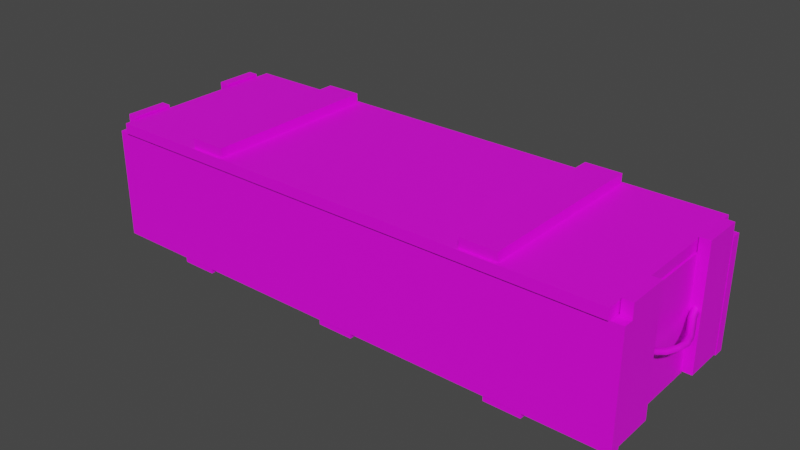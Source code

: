 # Source: longmilitary.blend  (saved by Blender 3.2.14; exported with 4.5.12 LTS)
import bpy
from mathutils import Matrix  # noqa: F401  (used for matrix-valued properties, if any)

bpy.ops.wm.read_factory_settings(use_empty=True)
scene = bpy.context.scene
scene.name = 'supply_crate02.qc'

# ---- collections
col_supply_crate02_reference = bpy.data.collections.new('supply_crate02_reference'); scene.collection.children.link(col_supply_crate02_reference)

# ---- images (referenced by path relative to the original .blend; pixels are not part of the script)
import os
ASSET_DIR = os.environ.get("B2B_ASSET_DIR", "")  # directory of the original .blend (textures are referenced by path, not embedded)
HERE = os.path.dirname(os.path.abspath(__file__))  # packed textures are extracted next to this script under _unpacked/

def load_image(name, relpath, width, height, colorspace="sRGB"):
    """Load a texture the original file referenced (path relative to the .blend, or extracted next to this script)."""
    p = next((c for c in (os.path.join(HERE, relpath), os.path.join(ASSET_DIR, relpath)) if relpath and os.path.exists(c)), "")
    if p:
        img = bpy.data.images.load(p, check_existing=True)
        img.name = name
    else:  # same state as the original file: an image datablock whose file is absent (Cycles renders it pink)
        img = bpy.data.images.new(name, width, height)
        img.source = "FILE"
        img.filepath = "//" + (relpath or name)
    img.colorspace_settings.name = colorspace
    return img
img_misc_crates_jpg = load_image('misc_crates.jpg', 'misc_crates.jpg', 1024, 1024, 'sRGB')

# ---- materials (node trees are filled in below, after node groups)
mat_misc_crates = bpy.data.materials.new('misc_crates')
mat_misc_crates.use_transparent_shadow = False
mat_misc_crates.diffuse_color = (0.7602, 0.9229, 0.925, 1.0)

# ---- material node trees
mat_misc_crates.use_nodes = True; mat_misc_crates.node_tree.nodes.clear()
_N = mat_misc_crates.node_tree.nodes; _L = mat_misc_crates.node_tree.links
n0 = _N.new('ShaderNodeBsdfPrincipled'); n0.name = 'Principled BSDF'; n0.location = (10, 300)
n0.distribution = 'GGX'
n0.subsurface_method = 'RANDOM_WALK_SKIN'
n0.inputs[3].default_value = 1.45
n0.inputs[27].default_value = (0.0, 0.0, 0.0, 1.0)
n0.inputs[28].default_value = 1.0
n1 = _N.new('ShaderNodeOutputMaterial'); n1.name = 'Material Output'; n1.location = (300, 300)
n2 = _N.new('ShaderNodeTexImage'); n2.name = 'Image Texture'; n2.location = (-280, 280)
n2.image = img_misc_crates_jpg
_L.new(n0.outputs[0], n1.inputs[0])
_L.new(n2.outputs[0], n0.inputs[0])
n1.is_active_output = True

# ---- world
world_world = bpy.data.worlds.new('World'); scene.world = world_world
world_world.use_nodes = True; world_world.node_tree.nodes.clear()
_N = world_world.node_tree.nodes; _L = world_world.node_tree.links
n0 = _N.new('ShaderNodeOutputWorld'); n0.name = 'World Output'; n0.location = (300, 300)
n1 = _N.new('ShaderNodeBackground'); n1.name = 'Background'; n1.location = (10, 300)
n1.inputs[0].default_value = (0.05088, 0.05088, 0.05088, 1.0)
_L.new(n1.outputs[0], n0.inputs[0])
n0.is_active_output = True
world_world.color = (0.05088, 0.05088, 0.05088)
world_world.use_sun_shadow = False
world_world.sun_shadow_jitter_overblur = 0.0

# ---- meshes
me_supply_crate02_reference = bpy.data.meshes.new('supply_crate02_reference')
me_supply_crate02_reference.from_pydata([(-24.5, 7.491, -5.76), (24.91, -7.5, -5.76), (-24.5, -7.5, -5.76), (24.91, 7.491, -5.76), (-25.47, 8.435, 4.634), (-25.47, 7.492, 4.634), (-24.5, 7.492, 4.634), (24.91, 7.492, 4.634), (25.88, 7.492, 4.634), (25.88, 8.435, 4.634), (24.03, 7.486, 4.634), (-23.6, 7.486, 4.634), (-18.04, -8.389, -6.245), (-14.66, -8.389, -5.723), (-18.04, -8.389, -5.723), (-14.66, -8.389, -6.245), (-25.47, -8.448, -5.76), (25.88, -8.448, 4.634), (-25.47, -8.448, 4.634), (25.88, -8.448, -5.76), (-24.5, -7.495, 4.634), (-23.6, -7.499, 4.634), (-25.47, 8.435, -5.76), (25.88, 8.435, -5.76), (24.03, -7.499, -4.497), (-23.6, -7.499, -4.497), (24.03, -7.499, 4.634), (24.9, 7.398, 5.936), (25.85, 3.562, 5.936), (25.85, 7.398, 5.936), (24.9, 3.562, 5.936), (-23.6, 7.486, -4.497), (-1.461, -8.389, -6.245), (1.924, -8.389, -5.723), (-1.461, -8.389, -5.723), (1.924, -8.389, -6.245), (24.03, 7.486, -4.497), (-25.47, -7.5, -5.76), (-25.47, -7.495, 4.634), (25.88, -7.5, -5.76), (-25.47, 7.491, -5.76), (24.9, 3.562, -5.567), (25.85, 3.562, -5.567), (-1.461, 8.369, -6.245), (1.924, 8.369, -6.245), (1.924, 8.369, -5.723), (-1.461, 8.369, -5.723), (-14.66, 8.369, -6.245), (-14.66, 8.369, -5.723), (-25.44, -3.607, -5.567), (-24.49, -3.607, 5.936), (-24.49, -3.607, -5.567), (-25.44, -3.607, 5.936), (-24.49, -7.443, -5.567), (-25.44, -7.443, -5.567), (-24.49, -7.443, 5.936), (-25.44, -7.443, 5.936), (-25.44, 7.398, -5.567), (-24.49, 7.398, 5.936), (-24.49, 7.398, -5.567), (-25.44, 7.398, 5.936), (-24.49, 3.562, -5.567), (-25.44, 3.562, -5.567), (-24.49, 3.562, 5.936), (-25.44, 3.562, 5.936), (-18.04, 8.369, -6.245), (25.88, 7.491, -5.76), (15.05, 8.369, -6.245), (15.05, -8.389, -5.723), (15.05, 8.369, -5.723), (15.05, -8.389, -6.245), (18.44, 8.369, -5.723), (18.44, 8.369, -6.245), (18.44, -8.389, -6.245), (18.44, -8.389, -5.723), (-18.04, 8.369, -5.723), (25.85, 7.398, -5.567), (25.88, -7.495, 4.634), (24.91, -7.495, 4.634), (24.9, 7.398, -5.567), (24.9, -3.607, -5.567), (25.85, -3.607, 5.936), (25.85, -3.607, -5.567), (24.9, -3.607, 5.936), (25.85, -7.443, -5.567), (24.9, -7.443, -5.567), (24.9, -7.443, 5.936), (25.85, -7.443, 5.936), (24.79, 8.662, 4.723), (24.79, -8.675, 5.695), (24.79, -8.675, 4.723), (24.79, 8.662, 5.695), (-24.38, -8.675, 4.723), (-24.38, -8.675, 5.695), (-24.38, 8.662, 5.695), (-24.38, 8.662, 4.723), (-23.07, 7.388, 4.11), (23.49, -7.584, 4.11), (-23.07, -7.584, 4.11), (23.49, 7.388, 4.11), (-23.07, 7.388, 4.723), (23.49, 7.388, 4.723), (23.49, -7.584, 4.723), (-23.07, -7.584, 4.723), (12.47, 8.41, 5.618), (12.47, -8.424, 6.569), (12.47, 8.41, 6.569), (12.47, -8.424, 5.618), (15.85, 8.41, 6.569), (15.85, 8.41, 5.618), (-12.04, 8.41, 5.618), (-12.04, -8.424, 6.569), (-12.04, -8.424, 5.618), (-12.04, 8.41, 6.569), (15.85, -8.424, 6.569), (15.85, -8.424, 5.618), (-15.42, 8.41, 5.618), (-15.42, -8.424, 6.569), (-15.42, 8.41, 6.569), (-15.42, -8.424, 5.618), (25.51, -2.798, 0.03837), (25.84, -2.927, -0.2858), (26.19, -2.118, -0.5874), (25.32, -3.673, 0.4426), (24.98, -3.673, 0.1018), (25.66, -3.673, 0.1018), (25.51, -2.908, -0.6342), (25.32, -3.673, -0.239), (25.18, -2.778, -0.3101), (25.87, -1.992, -0.2556), (26.63, -0.9976, -0.6734), (26.3, -0.9772, -1.023), (26.45, 0.05205, -1.068), (26.11, 0.05205, -0.7273), (25.95, 0.9569, -0.6855), (26.29, 0.9737, -0.343), (25.86, 2.029, -0.2556), (26.2, 2.133, -0.5865), (25.84, 2.973, -0.2991), (25.49, 2.968, -0.6289), (26.79, 0.05205, -0.7273), (26.29, 1.013, -1.023), (25.53, 2.005, -0.6016), (25.53, 2.811, 0.03303), (25.86, 2.109, -0.9325), (25.18, 2.806, -0.2968), (26.63, 1.03, -0.6803), (26.45, 0.05205, -0.3865), (25.95, -0.9153, -0.6923), (25.86, -2.072, -0.9325), (25.53, -1.947, -0.6007), (26.28, -0.9358, -0.3432), (25.32, 3.71, -0.239), (24.98, 3.71, 0.1018), (25.32, 3.71, 0.4426), (25.66, 3.71, 0.1018), (-26.34, 1.03, -0.6803), (-26.0, 1.013, -1.023), (-26.16, 0.05205, -1.068), (-25.57, 2.029, -0.2556), (-25.91, 2.133, -0.5865), (-25.57, 2.109, -0.9325), (-25.24, 2.811, 0.03303), (-25.55, 2.973, -0.2991), (-25.2, 2.968, -0.6289), (-25.03, 3.71, -0.239), (-24.89, 2.806, -0.2968), (-24.69, 3.71, 0.1018), (-25.03, 3.71, 0.4426), (-25.37, 3.71, 0.1018), (-24.89, -2.778, -0.3101), (-25.03, -3.673, 0.4426), (-24.69, -3.673, 0.1018), (-25.22, -2.798, 0.03837), (-25.24, -1.947, -0.6007), (-25.58, -1.992, -0.2556), (-25.55, -2.927, -0.2858), (-25.9, -2.118, -0.5874), (-25.22, -2.908, -0.6342), (-25.57, -2.072, -0.9325), (-26.34, -0.9976, -0.6734), (-26.01, -0.9772, -1.023), (-26.5, 0.05205, -0.7273), (-26.0, 0.9737, -0.343), (-25.24, 2.005, -0.6016), (-25.66, -0.9153, -0.6923), (-25.99, -0.9358, -0.3432), (-26.16, 0.05205, -0.3865), (-25.66, 0.9569, -0.6855), (-25.82, 0.05205, -0.7273), (-25.37, -3.673, 0.1018), (-25.03, -3.673, -0.239)], [], [(0, 1, 2), (0, 3, 1), (4, 5, 6), (7, 8, 9), (7, 9, 4), (4, 6, 7), (6, 10, 7), (6, 11, 10), (12, 13, 14), (12, 15, 13), (16, 17, 18), (16, 19, 17), (11, 20, 21), (11, 6, 20), (22, 9, 23), (22, 4, 9), (21, 24, 25), (21, 26, 24), (27, 28, 29), (27, 30, 28), (11, 25, 31), (11, 21, 25), (32, 33, 34), (32, 35, 33), (31, 24, 36), (31, 25, 24), (20, 37, 38), (20, 2, 37), (1, 39, 19), (1, 19, 16), (16, 2, 1), (16, 37, 2), (36, 26, 10), (36, 24, 26), (0, 5, 40), (0, 6, 5), (41, 28, 30), (41, 42, 28), (2, 6, 0), (2, 20, 6), (16, 38, 37), (16, 18, 38), (43, 35, 32), (43, 44, 35), (43, 45, 44), (43, 46, 45), (43, 34, 46), (43, 32, 34), (47, 13, 15), (47, 48, 13), (49, 50, 51), (49, 52, 50), (53, 49, 51), (53, 54, 49), (50, 53, 51), (50, 55, 53), (54, 52, 49), (54, 56, 52), (52, 55, 50), (52, 56, 55), (55, 54, 53), (55, 56, 54), (57, 58, 59), (57, 60, 58), (61, 57, 59), (61, 62, 57), (58, 61, 59), (58, 63, 61), (62, 60, 57), (62, 64, 60), (60, 63, 58), (60, 64, 63), (63, 62, 61), (63, 64, 62), (10, 31, 36), (10, 11, 31), (65, 15, 12), (65, 47, 15), (22, 5, 4), (22, 40, 5), (9, 66, 23), (9, 8, 66), (67, 68, 69), (67, 70, 68), (67, 71, 72), (67, 69, 71), (67, 73, 70), (67, 72, 73), (44, 33, 35), (44, 45, 33), (70, 74, 68), (70, 73, 74), (72, 74, 73), (72, 71, 74), (65, 14, 75), (65, 12, 14), (65, 48, 47), (65, 75, 48), (76, 28, 42), (76, 29, 28), (77, 1, 78), (77, 39, 1), (79, 30, 27), (79, 41, 30), (26, 7, 10), (26, 78, 7), (66, 7, 3), (66, 8, 7), (79, 42, 41), (79, 76, 42), (3, 78, 1), (3, 7, 78), (39, 17, 19), (39, 77, 17), (80, 81, 82), (80, 83, 81), (80, 84, 85), (80, 82, 84), (80, 86, 83), (80, 85, 86), (82, 87, 84), (82, 81, 87), (83, 87, 81), (83, 86, 87), (85, 87, 86), (85, 84, 87), (79, 29, 76), (79, 27, 29), (88, 89, 90), (88, 91, 89), (92, 89, 93), (92, 90, 89), (91, 93, 89), (91, 94, 93), (95, 91, 88), (95, 94, 91), (96, 97, 98), (96, 99, 97), (95, 93, 94), (95, 92, 93), (100, 99, 96), (100, 101, 99), (101, 97, 99), (101, 102, 97), (102, 98, 97), (102, 103, 98), (103, 96, 98), (103, 100, 96), (104, 105, 106), (104, 107, 105), (104, 108, 109), (104, 106, 108), (110, 111, 112), (110, 113, 111), (106, 114, 108), (106, 105, 114), (107, 114, 105), (107, 115, 114), (109, 114, 115), (109, 108, 114), (116, 117, 118), (116, 119, 117), (116, 113, 110), (116, 118, 113), (119, 111, 117), (119, 112, 111), (118, 111, 113), (118, 117, 111), (120, 121, 122), (123, 121, 120), (124, 123, 120), (123, 125, 121), (125, 126, 121), (125, 127, 126), (127, 128, 126), (127, 124, 128), (124, 120, 128), (128, 120, 129), (120, 122, 129), (129, 122, 130), (122, 131, 130), (130, 131, 132), (131, 133, 132), (132, 133, 134), (133, 135, 134), (134, 135, 136), (135, 137, 136), (136, 137, 138), (137, 139, 138), (130, 132, 140), (140, 132, 141), (132, 134, 141), (141, 134, 142), (134, 136, 142), (142, 136, 143), (136, 138, 143), (144, 145, 139), (137, 144, 139), (146, 144, 137), (135, 146, 137), (147, 146, 135), (133, 147, 135), (148, 147, 133), (131, 148, 133), (149, 148, 131), (122, 149, 131), (121, 149, 122), (121, 126, 149), (126, 150, 149), (126, 128, 150), (128, 129, 150), (150, 129, 151), (129, 130, 151), (151, 130, 140), (142, 143, 145), (144, 142, 145), (141, 142, 144), (146, 141, 144), (140, 141, 146), (147, 140, 146), (151, 140, 147), (148, 151, 147), (150, 151, 148), (149, 150, 148), (138, 139, 152), (139, 153, 152), (139, 145, 153), (145, 154, 153), (145, 143, 154), (143, 155, 154), (143, 138, 155), (138, 152, 155), (95, 88, 101), (88, 102, 101), (88, 90, 102), (90, 103, 102), (90, 92, 103), (92, 100, 103), (92, 95, 100), (95, 101, 100), (156, 157, 158), (159, 160, 156), (160, 157, 156), (160, 161, 157), (162, 160, 159), (162, 163, 160), (163, 161, 160), (163, 164, 161), (165, 166, 164), (165, 167, 166), (167, 162, 166), (167, 168, 162), (168, 163, 162), (168, 169, 163), (169, 164, 163), (169, 165, 164), (170, 171, 172), (170, 173, 171), (174, 173, 170), (174, 175, 173), (175, 176, 173), (175, 177, 176), (177, 178, 176), (177, 179, 178), (180, 179, 177), (180, 181, 179), (182, 181, 180), (182, 158, 181), (156, 158, 182), (183, 156, 182), (159, 156, 183), (184, 159, 183), (166, 159, 184), (166, 162, 159), (185, 175, 174), (185, 186, 175), (186, 177, 175), (186, 180, 177), (187, 180, 186), (187, 182, 180), (183, 182, 187), (184, 183, 188), (188, 183, 187), (188, 187, 189), (189, 187, 186), (189, 186, 185), (173, 190, 171), (173, 176, 190), (176, 191, 190), (176, 178, 191), (178, 172, 191), (178, 170, 172), (179, 170, 178), (179, 174, 170), (181, 174, 179), (181, 185, 174), (158, 185, 181), (158, 189, 185), (157, 189, 158), (157, 188, 189), (161, 188, 157), (161, 184, 188), (164, 184, 161), (164, 166, 184), (18, 20, 38), (18, 21, 20), (18, 26, 21), (18, 78, 26), (18, 77, 78), (18, 17, 77), (40, 22, 23), (23, 0, 40), (23, 3, 0), (23, 66, 3)])
me_supply_crate02_reference.polygons.foreach_set('use_smooth', [True] * 314)
_k = set([(0, 2), (0, 6), (0, 40), (1, 3), (1, 39), (1, 78), (2, 20), (2, 37), (3, 7), (3, 66), (4, 5), (4, 9), (4, 22), (5, 6), (5, 40), (6, 20), (7, 8), (7, 78), (8, 9), (8, 66), (9, 23), (10, 11), (10, 26), (10, 36), (11, 21), (11, 31), (12, 14), (12, 15), (12, 65), (13, 15), (13, 47), (15, 47), (16, 18), (16, 19), (16, 37), (17, 18), (17, 19), (17, 77), (18, 38), (19, 39), (20, 38), (21, 25), (21, 26), (22, 23), (22, 40), (23, 66), (24, 25), (24, 26), (24, 36), (25, 31), (27, 29), (27, 30), (27, 79), (28, 29), (28, 30), (28, 42), (29, 76), (30, 41), (31, 36), (32, 34), (32, 35), (32, 43), (33, 35), (33, 44), (35, 44), (37, 38), (39, 77), (41, 42), (41, 79), (42, 76), (43, 44), (43, 45), (43, 46), (44, 45), (47, 48), (47, 65), (48, 65), (49, 51), (49, 52), (49, 54), (50, 51), (50, 52), (50, 55), (51, 53), (52, 56), (53, 54), (53, 55), (54, 56), (55, 56), (57, 59), (57, 60), (57, 62), (58, 59), (58, 60), (58, 63), (59, 61), (60, 64), (61, 62), (61, 63), (62, 64), (63, 64), (65, 75), (67, 69), (67, 70), (67, 71), (67, 72), (68, 70), (70, 73), (71, 72), (72, 73), (72, 74), (73, 74), (76, 79), (77, 78), (80, 82), (80, 83), (80, 85), (81, 82), (81, 83), (81, 87), (82, 84), (83, 86), (84, 85), (84, 87), (85, 86), (86, 87), (88, 90), (88, 91), (88, 95), (89, 90), (89, 91), (89, 93), (90, 92), (91, 94), (92, 93), (92, 95), (93, 94), (94, 95), (96, 98), (96, 99), (96, 100), (97, 98), (97, 99), (97, 102), (98, 103), (99, 101), (100, 101), (100, 103), (101, 102), (102, 103), (104, 106), (104, 108), (105, 106), (105, 107), (105, 114), (106, 108), (108, 109), (108, 114), (109, 114), (110, 111), (110, 113), (111, 112), (111, 113), (111, 117), (113, 116), (113, 118), (114, 115), (116, 118), (117, 118), (117, 119)])
me_supply_crate02_reference.attributes.new('sharp_edge', 'BOOLEAN', 'EDGE').data.foreach_set('value', [ (min(e.vertices), max(e.vertices)) in _k for e in me_supply_crate02_reference.edges])
_uv = me_supply_crate02_reference.uv_layers.new(name='UVMap')
_uv.uv.foreach_set('vector', [0.994, 0.4111, 0.8697, 0.001746, 0.8697, 0.4111, 0.994, 0.4111, 0.994, 0.001746, 0.8697, 0.001746, 0.1211, 0.7706, 0.1127, 0.7707, 0.1127, 0.7619, 0.1127, 0.3177, 0.1127, 0.3088, 0.1211, 0.3088, 0.1127, 0.3177, 0.1211, 0.3088, 0.1211, 0.7706, 0.1211, 0.7706, 0.1127, 0.7619, 0.1127, 0.3177, 0.1127, 0.7619, 0.1127, 0.3256, 0.1127, 0.3177, 0.1127, 0.7619, 0.1127, 0.7538, 0.1127, 0.3256, 0.2304, 0.2642, 0.2615, 0.2554, 0.2304, 0.2554, 0.2304, 0.2642, 0.2615, 0.2642, 0.2615, 0.2554, 0.1211, 0.7706, 0.2146, 0.3088, 0.2146, 0.7705, 0.1211, 0.7706, 0.1211, 0.3088, 0.2146, 0.3088, 0.4275, 0.1236, 0.4206, 0.008191, 0.4275, 0.008084, 0.4275, 0.1236, 0.4206, 0.1236, 0.4206, 0.008191, 0.1211, 0.3095, 0.2146, 0.7697, 0.1211, 0.7697, 0.1211, 0.3095, 0.2146, 0.3096, 0.2146, 0.7697, 0.4982, 0.1942, 0.8657, 0.1236, 0.4982, 0.1236, 0.4982, 0.1942, 0.8657, 0.1942, 0.8657, 0.1236, 0.498, 0.6065, 0.4851, 0.6596, 0.4851, 0.6065, 0.498, 0.6065, 0.498, 0.6596, 0.4851, 0.6596, 0.4275, 0.1236, 0.4981, 0.007977, 0.4981, 0.1236, 0.4275, 0.1236, 0.4275, 0.008084, 0.4981, 0.007977, 0.2304, 0.2642, 0.2615, 0.2554, 0.2304, 0.2554, 0.2304, 0.2642, 0.2615, 0.2642, 0.2615, 0.2554, 0.4981, 0.1236, 0.8655, 0.007977, 0.8655, 0.1236, 0.4981, 0.1236, 0.4981, 0.007977, 0.8655, 0.007977, 0.2146, 0.2922, 0.1211, 0.3004, 0.2146, 0.3003, 0.2146, 0.2922, 0.1211, 0.2922, 0.1211, 0.3004, 0.1127, 0.3177, 0.1127, 0.3088, 0.1211, 0.3088, 0.1127, 0.3177, 0.1211, 0.3088, 0.1211, 0.7706, 0.1211, 0.7706, 0.1127, 0.7619, 0.1127, 0.3177, 0.1211, 0.7706, 0.1127, 0.7707, 0.1127, 0.7619, 0.5805, 0.7106, 0.5081, 0.5919, 0.5081, 0.7106, 0.5805, 0.7106, 0.5805, 0.5918, 0.5081, 0.5919, 0.1211, 0.2922, 0.2146, 0.3003, 0.1211, 0.3004, 0.1211, 0.2922, 0.2146, 0.2922, 0.2146, 0.3003, 0.3263, 0.6726, 0.4853, 0.6596, 0.4853, 0.6726, 0.3263, 0.6726, 0.3265, 0.6596, 0.4853, 0.6596, 0.1211, 0.158, 0.2146, 0.2922, 0.1211, 0.2922, 0.1211, 0.158, 0.2146, 0.1581, 0.2146, 0.2922, 0.1211, 0.3088, 0.2146, 0.3003, 0.1211, 0.3004, 0.1211, 0.3088, 0.2146, 0.3088, 0.2146, 0.3003, 0.2304, 0.4196, 0.2615, 0.2642, 0.2304, 0.2642, 0.2304, 0.4196, 0.2615, 0.4196, 0.2615, 0.2642, 0.2304, 0.2642, 0.2615, 0.2554, 0.2615, 0.2642, 0.2304, 0.2642, 0.2304, 0.2554, 0.2615, 0.2554, 0.2304, 0.2642, 0.221, 0.4196, 0.221, 0.2642, 0.2304, 0.2642, 0.2304, 0.4196, 0.221, 0.4196, 0.2304, 0.2642, 0.221, 0.4196, 0.2304, 0.4196, 0.2304, 0.2642, 0.221, 0.2642, 0.221, 0.4196, 0.3265, 0.6596, 0.4853, 0.6726, 0.3263, 0.6726, 0.3265, 0.6596, 0.4853, 0.6596, 0.4853, 0.6726, 0.3135, 0.6596, 0.3267, 0.6065, 0.3135, 0.6065, 0.3135, 0.6596, 0.3265, 0.6596, 0.3267, 0.6065, 0.2591, 0.2, 0.3517, 0.1691, 0.3517, 0.2, 0.2591, 0.2, 0.2591, 0.1691, 0.3517, 0.1691, 0.3265, 0.6596, 0.4851, 0.6065, 0.3267, 0.6065, 0.3265, 0.6596, 0.4851, 0.6596, 0.4851, 0.6065, 0.3267, 0.6065, 0.3135, 0.6596, 0.3135, 0.6065, 0.3267, 0.6065, 0.3265, 0.6596, 0.3135, 0.6596, 0.4851, 0.593, 0.3267, 0.6065, 0.3267, 0.593, 0.4851, 0.593, 0.4851, 0.6065, 0.3267, 0.6065, 0.3267, 0.6065, 0.4851, 0.593, 0.3267, 0.593, 0.3267, 0.6065, 0.4851, 0.6065, 0.4851, 0.593, 0.3135, 0.6596, 0.3267, 0.6065, 0.3135, 0.6065, 0.3135, 0.6596, 0.3265, 0.6596, 0.3267, 0.6065, 0.2591, 0.2, 0.3517, 0.1691, 0.3517, 0.2, 0.2591, 0.2, 0.2591, 0.1691, 0.3517, 0.1691, 0.3265, 0.6596, 0.4851, 0.6065, 0.3267, 0.6065, 0.3265, 0.6596, 0.4851, 0.6596, 0.4851, 0.6065, 0.3267, 0.6065, 0.3135, 0.6596, 0.3135, 0.6065, 0.3267, 0.6065, 0.3265, 0.6596, 0.3135, 0.6596, 0.4853, 0.6726, 0.3265, 0.6596, 0.3263, 0.6726, 0.4853, 0.6726, 0.4853, 0.6596, 0.3265, 0.6596, 0.8657, 0.1942, 0.4982, 0.1236, 0.8657, 0.1236, 0.8657, 0.1942, 0.4982, 0.1942, 0.4982, 0.1236, 0.2304, 0.4196, 0.2615, 0.2642, 0.2304, 0.2642, 0.2304, 0.4196, 0.2615, 0.4196, 0.2615, 0.2642, 0.1211, 0.3088, 0.2146, 0.3003, 0.2146, 0.3088, 0.1211, 0.3088, 0.1211, 0.3004, 0.2146, 0.3003, 0.2146, 0.3088, 0.1211, 0.3004, 0.1211, 0.3088, 0.2146, 0.3088, 0.2146, 0.3003, 0.1211, 0.3004, 0.2304, 0.2642, 0.221, 0.4196, 0.221, 0.2642, 0.2304, 0.2642, 0.2304, 0.4196, 0.221, 0.4196, 0.2304, 0.2642, 0.2615, 0.2554, 0.2615, 0.2642, 0.2304, 0.2642, 0.2304, 0.2554, 0.2615, 0.2554, 0.2304, 0.4196, 0.2615, 0.2642, 0.2304, 0.2642, 0.2304, 0.4196, 0.2615, 0.4196, 0.2615, 0.2642, 0.2304, 0.2642, 0.221, 0.4196, 0.2304, 0.4196, 0.2304, 0.2642, 0.221, 0.2642, 0.221, 0.4196, 0.2304, 0.2642, 0.2615, 0.2554, 0.2304, 0.2554, 0.2304, 0.2642, 0.2615, 0.2642, 0.2615, 0.2554, 0.2304, 0.2642, 0.221, 0.4196, 0.2304, 0.4196, 0.2304, 0.2642, 0.221, 0.2642, 0.221, 0.4196, 0.2304, 0.2642, 0.221, 0.4196, 0.221, 0.2642, 0.2304, 0.2642, 0.2304, 0.4196, 0.221, 0.4196, 0.2304, 0.2642, 0.2615, 0.2554, 0.2615, 0.2642, 0.2304, 0.2642, 0.2304, 0.2554, 0.2615, 0.2554, 0.3267, 0.6065, 0.4851, 0.6596, 0.3265, 0.6596, 0.3267, 0.6065, 0.4851, 0.6065, 0.4851, 0.6596, 0.2146, 0.3003, 0.1211, 0.2922, 0.2146, 0.2922, 0.2146, 0.3003, 0.1211, 0.3004, 0.1211, 0.2922, 0.3517, 0.2, 0.2591, 0.1691, 0.2591, 0.2, 0.3517, 0.2, 0.3517, 0.1691, 0.2591, 0.1691, 0.5081, 0.5919, 0.5009, 0.7106, 0.5081, 0.7106, 0.5081, 0.5919, 0.5009, 0.592, 0.5009, 0.7106, 0.1211, 0.3004, 0.2146, 0.2922, 0.1211, 0.2922, 0.1211, 0.3004, 0.2146, 0.3003, 0.2146, 0.2922, 0.498, 0.6065, 0.4851, 0.6596, 0.498, 0.6596, 0.498, 0.6065, 0.4851, 0.6065, 0.4851, 0.6596, 0.1211, 0.158, 0.2146, 0.2922, 0.1211, 0.2922, 0.1211, 0.158, 0.2146, 0.158, 0.2146, 0.2922, 0.1211, 0.3004, 0.2146, 0.3088, 0.1211, 0.3088, 0.1211, 0.3004, 0.2146, 0.3003, 0.2146, 0.3088, 0.3263, 0.6726, 0.4853, 0.6596, 0.3265, 0.6596, 0.3263, 0.6726, 0.4853, 0.6726, 0.4853, 0.6596, 0.498, 0.6065, 0.4851, 0.6596, 0.498, 0.6596, 0.498, 0.6065, 0.4851, 0.6065, 0.4851, 0.6596, 0.3517, 0.2, 0.2591, 0.1691, 0.2591, 0.2, 0.3517, 0.2, 0.3517, 0.1691, 0.2591, 0.1691, 0.3267, 0.6065, 0.4851, 0.6596, 0.3265, 0.6596, 0.3267, 0.6065, 0.4851, 0.6065, 0.4851, 0.6596, 0.498, 0.6065, 0.4851, 0.6596, 0.4851, 0.6065, 0.498, 0.6065, 0.498, 0.6596, 0.4851, 0.6596, 0.3267, 0.593, 0.4851, 0.6065, 0.4851, 0.593, 0.3267, 0.593, 0.3267, 0.6065, 0.4851, 0.6065, 0.3267, 0.593, 0.4851, 0.6065, 0.3267, 0.6065, 0.3267, 0.593, 0.4851, 0.593, 0.4851, 0.6065, 0.739, 0.9964, 0.7298, 0.8326, 0.739, 0.8326, 0.739, 0.9964, 0.7298, 0.9964, 0.7298, 0.8326, 0.2641, 0.8232, 0.7298, 0.8322, 0.2641, 0.8322, 0.2641, 0.8232, 0.7298, 0.8232, 0.7298, 0.8322, 0.7298, 0.9962, 0.2641, 0.8322, 0.7298, 0.8322, 0.7298, 0.9962, 0.2641, 0.9962, 0.2641, 0.8322, 0.2641, 0.8232, 0.7298, 0.8322, 0.7298, 0.8232, 0.2641, 0.8232, 0.2641, 0.8322, 0.7298, 0.8322, 0.02308, 0.1328, 0.3999, 0.02284, 0.02308, 0.02284, 0.02308, 0.1328, 0.3999, 0.1328, 0.3999, 0.02284, 0.739, 0.9964, 0.7298, 0.8326, 0.7298, 0.9964, 0.739, 0.9964, 0.739, 0.8326, 0.7298, 0.8326, 0.01552, 0.1409, 0.3999, 0.1328, 0.02308, 0.1328, 0.01552, 0.1409, 0.4074, 0.1409, 0.3999, 0.1328, 0.4074, 0.1409, 0.3999, 0.02284, 0.3999, 0.1328, 0.4074, 0.1409, 0.4074, 0.01483, 0.3999, 0.02284, 0.4074, 0.01483, 0.02308, 0.02284, 0.3999, 0.02284, 0.4074, 0.01483, 0.01552, 0.01483, 0.02308, 0.02284, 0.01552, 0.01483, 0.02308, 0.1328, 0.02308, 0.02284, 0.01552, 0.01483, 0.01552, 0.1409, 0.02308, 0.1328, 0.221, 0.2642, 0.2304, 0.4196, 0.2304, 0.2642, 0.221, 0.2642, 0.221, 0.4196, 0.2304, 0.4196, 0.2304, 0.2553, 0.2615, 0.2642, 0.2615, 0.2553, 0.2304, 0.2553, 0.2304, 0.2642, 0.2615, 0.2642, 0.221, 0.2642, 0.2304, 0.4196, 0.221, 0.4196, 0.221, 0.2642, 0.2304, 0.2642, 0.2304, 0.4196, 0.2304, 0.4196, 0.2615, 0.2642, 0.2615, 0.4196, 0.2304, 0.4196, 0.2304, 0.2642, 0.2615, 0.2642, 0.2304, 0.2553, 0.2615, 0.2642, 0.2304, 0.2642, 0.2304, 0.2553, 0.2615, 0.2553, 0.2615, 0.2642, 0.221, 0.2642, 0.2304, 0.4196, 0.221, 0.4196, 0.221, 0.2642, 0.2304, 0.2642, 0.2304, 0.4196, 0.221, 0.2642, 0.2304, 0.4196, 0.2304, 0.2642, 0.221, 0.2642, 0.221, 0.4196, 0.2304, 0.4196, 0.2304, 0.2553, 0.2615, 0.2642, 0.2615, 0.2553, 0.2304, 0.2553, 0.2304, 0.2642, 0.2615, 0.2642, 0.2304, 0.2553, 0.2615, 0.2642, 0.2304, 0.2642, 0.2304, 0.2553, 0.2615, 0.2553, 0.2615, 0.2642, 0.2304, 0.4196, 0.2615, 0.2642, 0.2615, 0.4196, 0.2304, 0.4196, 0.2304, 0.2642, 0.2615, 0.2642, 0.675, 0.4152, 0.675, 0.4048, 0.699, 0.4048, 0.651, 0.4152, 0.675, 0.4048, 0.675, 0.4152, 0.651, 0.4048, 0.651, 0.4152, 0.675, 0.4152, 0.651, 0.4152, 0.651, 0.4048, 0.675, 0.4048, 0.651, 0.4048, 0.675, 0.3944, 0.675, 0.4048, 0.651, 0.4048, 0.651, 0.3944, 0.675, 0.3944, 0.651, 0.3944, 0.675, 0.4048, 0.675, 0.3944, 0.651, 0.3944, 0.651, 0.4048, 0.675, 0.4048, 0.651, 0.4048, 0.675, 0.4152, 0.675, 0.4048, 0.675, 0.4048, 0.675, 0.4152, 0.699, 0.4152, 0.675, 0.4152, 0.699, 0.4048, 0.699, 0.4152, 0.699, 0.4152, 0.699, 0.4048, 0.7305, 0.4048, 0.699, 0.4048, 0.7305, 0.3944, 0.7305, 0.4048, 0.7305, 0.4048, 0.7305, 0.3944, 0.76, 0.3944, 0.7305, 0.3944, 0.76, 0.4048, 0.76, 0.3944, 0.76, 0.3944, 0.76, 0.4048, 0.7876, 0.4048, 0.76, 0.4048, 0.7876, 0.4152, 0.7876, 0.4048, 0.7876, 0.4048, 0.7876, 0.4152, 0.8191, 0.4152, 0.7876, 0.4152, 0.8191, 0.4048, 0.8191, 0.4152, 0.8191, 0.4152, 0.8191, 0.4048, 0.8431, 0.4048, 0.8191, 0.4048, 0.8431, 0.3944, 0.8431, 0.4048, 0.7305, 0.4048, 0.76, 0.3944, 0.76, 0.4048, 0.76, 0.4048, 0.76, 0.3944, 0.7876, 0.3944, 0.76, 0.3944, 0.7876, 0.4048, 0.7876, 0.3944, 0.7876, 0.3944, 0.7876, 0.4048, 0.8191, 0.4048, 0.7876, 0.4048, 0.8191, 0.4152, 0.8191, 0.4048, 0.8191, 0.4048, 0.8191, 0.4152, 0.8431, 0.4152, 0.8191, 0.4152, 0.8431, 0.4048, 0.8431, 0.4152, 0.8191, 0.3944, 0.8431, 0.4048, 0.8431, 0.3944, 0.8191, 0.4048, 0.8191, 0.3944, 0.8431, 0.3944, 0.7876, 0.4048, 0.8191, 0.3944, 0.8191, 0.4048, 0.7876, 0.4152, 0.7876, 0.4048, 0.8191, 0.4048, 0.76, 0.4152, 0.7876, 0.4048, 0.7876, 0.4152, 0.76, 0.4048, 0.76, 0.4152, 0.7876, 0.4152, 0.7305, 0.4048, 0.76, 0.4152, 0.76, 0.4048, 0.7305, 0.3944, 0.7305, 0.4048, 0.76, 0.4048, 0.699, 0.3944, 0.7305, 0.4048, 0.7305, 0.3944, 0.699, 0.4048, 0.699, 0.3944, 0.7305, 0.3944, 0.675, 0.4048, 0.699, 0.3944, 0.699, 0.4048, 0.675, 0.4048, 0.675, 0.3944, 0.699, 0.3944, 0.675, 0.3944, 0.699, 0.4048, 0.699, 0.3944, 0.675, 0.3944, 0.675, 0.4048, 0.699, 0.4048, 0.675, 0.4048, 0.699, 0.4152, 0.699, 0.4048, 0.699, 0.4048, 0.699, 0.4152, 0.7305, 0.4152, 0.699, 0.4152, 0.7305, 0.4048, 0.7305, 0.4152, 0.7305, 0.4152, 0.7305, 0.4048, 0.76, 0.4048, 0.8191, 0.4048, 0.8431, 0.4152, 0.8431, 0.4048, 0.8191, 0.3944, 0.8191, 0.4048, 0.8431, 0.4048, 0.7876, 0.3944, 0.8191, 0.4048, 0.8191, 0.3944, 0.7876, 0.4048, 0.7876, 0.3944, 0.8191, 0.3944, 0.76, 0.4048, 0.7876, 0.3944, 0.7876, 0.4048, 0.76, 0.4152, 0.76, 0.4048, 0.7876, 0.4048, 0.7305, 0.4152, 0.76, 0.4048, 0.76, 0.4152, 0.7305, 0.4048, 0.7305, 0.4152, 0.76, 0.4152, 0.699, 0.4048, 0.7305, 0.4152, 0.7305, 0.4048, 0.699, 0.3944, 0.699, 0.4048, 0.7305, 0.4048, 0.8431, 0.4048, 0.8431, 0.3944, 0.8671, 0.3944, 0.8431, 0.3944, 0.8671, 0.4048, 0.8671, 0.3944, 0.8431, 0.3944, 0.8431, 0.4048, 0.8671, 0.4048, 0.8431, 0.4048, 0.8671, 0.4152, 0.8671, 0.4048, 0.8431, 0.4048, 0.8431, 0.4152, 0.8671, 0.4152, 0.8431, 0.4152, 0.8671, 0.4048, 0.8671, 0.4152, 0.8431, 0.4152, 0.8431, 0.4048, 0.8671, 0.4048, 0.8431, 0.4048, 0.8671, 0.3944, 0.8671, 0.4048, 0.004547, 0.1516, 0.4184, 0.1516, 0.4074, 0.1409, 0.4184, 0.1516, 0.4074, 0.01483, 0.4074, 0.1409, 0.4184, 0.1516, 0.4184, 0.005645, 0.4074, 0.01483, 0.4184, 0.005645, 0.01552, 0.01483, 0.4074, 0.01483, 0.4184, 0.005645, 0.004547, 0.005645, 0.01552, 0.01483, 0.004547, 0.005645, 0.01552, 0.1409, 0.01552, 0.01483, 0.004547, 0.005645, 0.004547, 0.1516, 0.01552, 0.1409, 0.004547, 0.1516, 0.4074, 0.1409, 0.01552, 0.1409, 0.7876, 0.4048, 0.7876, 0.3944, 0.76, 0.3944, 0.8191, 0.4152, 0.8191, 0.4048, 0.7876, 0.4048, 0.8191, 0.4048, 0.7876, 0.3944, 0.7876, 0.4048, 0.8191, 0.4048, 0.8191, 0.3944, 0.7876, 0.3944, 0.8431, 0.4152, 0.8191, 0.4048, 0.8191, 0.4152, 0.8431, 0.4152, 0.8431, 0.4048, 0.8191, 0.4048, 0.8431, 0.4048, 0.8191, 0.3944, 0.8191, 0.4048, 0.8431, 0.4048, 0.8431, 0.3944, 0.8191, 0.3944, 0.8671, 0.3944, 0.8431, 0.4048, 0.8431, 0.3944, 0.8671, 0.3944, 0.8671, 0.4048, 0.8431, 0.4048, 0.8671, 0.4048, 0.8431, 0.4152, 0.8431, 0.4048, 0.8671, 0.4048, 0.8671, 0.4152, 0.8431, 0.4152, 0.8671, 0.4152, 0.8431, 0.4048, 0.8431, 0.4152, 0.8671, 0.4152, 0.8671, 0.4048, 0.8431, 0.4048, 0.8671, 0.4048, 0.8431, 0.3944, 0.8431, 0.4048, 0.8671, 0.4048, 0.8671, 0.3944, 0.8431, 0.3944, 0.675, 0.4048, 0.651, 0.4152, 0.651, 0.4048, 0.675, 0.4048, 0.675, 0.4152, 0.651, 0.4152, 0.699, 0.4048, 0.675, 0.4152, 0.675, 0.4048, 0.699, 0.4048, 0.699, 0.4152, 0.675, 0.4152, 0.699, 0.4152, 0.675, 0.4048, 0.675, 0.4152, 0.699, 0.4152, 0.699, 0.4048, 0.675, 0.4048, 0.699, 0.4048, 0.675, 0.3944, 0.675, 0.4048, 0.699, 0.4048, 0.699, 0.3944, 0.675, 0.3944, 0.7305, 0.4048, 0.699, 0.3944, 0.699, 0.4048, 0.7305, 0.4048, 0.7305, 0.3944, 0.699, 0.3944, 0.76, 0.4048, 0.7305, 0.3944, 0.7305, 0.4048, 0.76, 0.4048, 0.76, 0.3944, 0.7305, 0.3944, 0.7876, 0.4048, 0.76, 0.3944, 0.76, 0.4048, 0.7876, 0.4152, 0.7876, 0.4048, 0.76, 0.4048, 0.8191, 0.4152, 0.7876, 0.4048, 0.7876, 0.4152, 0.8191, 0.4048, 0.8191, 0.4152, 0.7876, 0.4152, 0.8431, 0.4048, 0.8191, 0.4152, 0.8191, 0.4048, 0.8431, 0.4048, 0.8431, 0.4152, 0.8191, 0.4152, 0.7305, 0.4048, 0.699, 0.4152, 0.699, 0.4048, 0.7305, 0.4048, 0.7305, 0.4152, 0.699, 0.4152, 0.7305, 0.4152, 0.699, 0.4048, 0.699, 0.4152, 0.7305, 0.4152, 0.7305, 0.4048, 0.699, 0.4048, 0.76, 0.4152, 0.7305, 0.4048, 0.7305, 0.4152, 0.76, 0.4152, 0.76, 0.4048, 0.7305, 0.4048, 0.7876, 0.4152, 0.76, 0.4048, 0.76, 0.4152, 0.8191, 0.4048, 0.7876, 0.4152, 0.7876, 0.4048, 0.7876, 0.4048, 0.7876, 0.4152, 0.76, 0.4152, 0.7876, 0.4048, 0.76, 0.4152, 0.76, 0.4048, 0.76, 0.4048, 0.76, 0.4152, 0.7305, 0.4152, 0.76, 0.4048, 0.7305, 0.4152, 0.7305, 0.4048, 0.675, 0.4152, 0.651, 0.4048, 0.651, 0.4152, 0.675, 0.4152, 0.675, 0.4048, 0.651, 0.4048, 0.675, 0.4048, 0.651, 0.3944, 0.651, 0.4048, 0.675, 0.4048, 0.675, 0.3944, 0.651, 0.3944, 0.675, 0.3944, 0.651, 0.4048, 0.651, 0.3944, 0.675, 0.3944, 0.675, 0.4048, 0.651, 0.4048, 0.699, 0.3944, 0.675, 0.4048, 0.675, 0.3944, 0.699, 0.3944, 0.699, 0.4048, 0.675, 0.4048, 0.7305, 0.3944, 0.699, 0.4048, 0.699, 0.3944, 0.7305, 0.3944, 0.7305, 0.4048, 0.699, 0.4048, 0.76, 0.3944, 0.7305, 0.4048, 0.7305, 0.3944, 0.76, 0.3944, 0.76, 0.4048, 0.7305, 0.4048, 0.7876, 0.3944, 0.76, 0.4048, 0.76, 0.3944, 0.7876, 0.3944, 0.7876, 0.4048, 0.76, 0.4048, 0.8191, 0.3944, 0.7876, 0.4048, 0.7876, 0.3944, 0.8191, 0.3944, 0.8191, 0.4048, 0.7876, 0.4048, 0.8431, 0.3944, 0.8191, 0.4048, 0.8191, 0.3944, 0.8431, 0.3944, 0.8431, 0.4048, 0.8191, 0.4048, 0.1211, 0.7706, 0.1127, 0.7619, 0.1127, 0.7707, 0.1211, 0.7706, 0.1127, 0.7538, 0.1127, 0.7619, 0.1211, 0.7706, 0.1127, 0.3256, 0.1127, 0.7538, 0.1211, 0.7706, 0.1127, 0.3177, 0.1127, 0.3256, 0.1211, 0.7706, 0.1127, 0.3088, 0.1127, 0.3177, 0.1211, 0.7706, 0.1211, 0.3088, 0.1127, 0.3088, 0.1127, 0.7707, 0.1211, 0.7706, 0.1211, 0.3088, 0.1211, 0.3088, 0.1127, 0.7619, 0.1127, 0.7707, 0.1211, 0.3088, 0.1127, 0.3177, 0.1127, 0.7619, 0.1211, 0.3088, 0.1127, 0.3088, 0.1127, 0.3177])
me_supply_crate02_reference.materials.append(mat_misc_crates)
me_supply_crate02_reference.update()
me_supply_crate02_reference.normals_split_custom_set([tuple(v) for v in zip(*[iter([-6.058e-10, 2.12e-08, -1.0, -6.211e-09, 2.12e-08, -1.0, 1.654e-09, 2.121e-08, -1.0, -6.058e-10, 2.12e-08, -1.0, -5.231e-09, 2.121e-08, -1.0, -6.211e-09, 2.12e-08, -1.0, -6.072e-10, 0.0, 1.0, 0.0, 0.0, 1.0, -7.25e-10, -2.112e-08, 1.0, 1.603e-07, -2.112e-08, 1.0, 0.0, 0.0, 1.0, 3.254e-09, 0.0, 1.0, 1.603e-07, -2.112e-08, 1.0, 3.254e-09, 0.0, 1.0, -6.072e-10, 0.0, 1.0, -6.072e-10, 0.0, 1.0, -7.25e-10, -2.112e-08, 1.0, 1.603e-07, -2.112e-08, 1.0, -7.25e-10, -2.112e-08, 1.0, 1.646e-07, -2.131e-08, 1.0, 1.603e-07, -2.112e-08, 1.0, -7.25e-10, -2.112e-08, 1.0, 1.524e-09, -2.131e-08, 1.0, 1.646e-07, -2.131e-08, 1.0, 0.0, -1.0, 0.0, 0.0, -1.0, 0.0, 0.0, -1.0, 0.0, 0.0, -1.0, 0.0, 0.0, -1.0, 0.0, 0.0, -1.0, 0.0, 7.428e-08, -1.0, 0.0, 7.428e-08, -1.0, 0.0, 7.428e-08, -1.0, 0.0, 7.428e-08, -1.0, 0.0, 7.428e-08, -1.0, 0.0, 7.428e-08, -1.0, 0.0, 1.524e-09, -2.131e-08, 1.0, 2.518e-07, -2.127e-08, 1.0, 6.982e-08, -2.116e-08, 1.0, 1.524e-09, -2.131e-08, 1.0, -7.25e-10, -2.112e-08, 1.0, 2.518e-07, -2.127e-08, 1.0, -9.285e-08, 1.0, 0.0, -9.285e-08, 1.0, 0.0, -9.285e-08, 1.0, 0.0, -9.285e-08, 1.0, 0.0, -9.285e-08, 1.0, 0.0, -9.285e-08, 1.0, 0.0, -8.01e-08, 1.0, 0.0, -8.01e-08, 1.0, 0.0, -8.01e-08, 1.0, 0.0, -8.01e-08, 1.0, 0.0, -8.01e-08, 1.0, 0.0, -8.01e-08, 1.0, 0.0, 0.0, -2.486e-07, 1.0, 0.0, -2.486e-07, 1.0, 0.0, -2.486e-07, 1.0, 0.0, -2.486e-07, 1.0, 0.0, -2.486e-07, 1.0, 0.0, -2.486e-07, 1.0, 1.0, -6.626e-08, 0.0, 1.0, 1.722e-07, 0.0, 1.0, -3.402e-07, 0.0, 1.0, -6.626e-08, 0.0, 1.0, 4.461e-07, 0.0, 1.0, 1.722e-07, 0.0, 0.0, -1.0, 0.0, 0.0, -1.0, 0.0, 0.0, -1.0, 0.0, 0.0, -1.0, 0.0, 0.0, -1.0, 0.0, 0.0, -1.0, 0.0, -8.806e-09, -6.364e-08, 1.0, 1.411e-08, -6.364e-08, 1.0, 2.138e-08, -6.364e-08, 1.0, -8.806e-09, -6.364e-08, 1.0, -1.607e-08, -6.364e-08, 1.0, 1.411e-08, -6.364e-08, 1.0, 0.0, 1.0, -0.0004669, 0.0, 1.0, -0.0004669, 0.0, 1.0, -0.0004669, 0.0, 1.0, -0.0004669, 0.0, 1.0, -0.0004669, 0.0, 1.0, -0.0004669, -6.211e-09, 2.12e-08, -1.0, 0.0, 0.0, -1.0, -7.788e-10, 0.0, -1.0, -6.211e-09, 2.12e-08, -1.0, -7.788e-10, 0.0, -1.0, 7.708e-10, 0.0, -1.0, 7.708e-10, 0.0, -1.0, 1.654e-09, 2.121e-08, -1.0, -6.211e-09, 2.12e-08, -1.0, 7.708e-10, 0.0, -1.0, 0.0, 0.0, -1.0, 1.654e-09, 2.121e-08, -1.0, -1.0, -6.286e-08, 0.0, -1.0, 1.74e-07, 0.0, -1.0, -3.35e-07, 0.0, -1.0, -6.286e-08, 0.0, -1.0, 4.461e-07, 0.0, -1.0, 1.74e-07, 0.0, 0.0, -1.0, 9.181e-05, 0.0, -1.0, 9.164e-05, 0.0, -1.0, 9.182e-05, 0.0, -1.0, 9.181e-05, 0.0, -1.0, 9.163e-05, 0.0, -1.0, 9.164e-05, 0.0, -1.0, 0.0, 0.0, -1.0, 0.0, 0.0, -1.0, 0.0, 0.0, -1.0, 0.0, 0.0, -1.0, 0.0, 0.0, -1.0, 0.0, -1.0, -1.011e-07, 0.0, -1.0, 9.191e-09, 0.0, -1.0, 1.959e-07, 0.0, -1.0, -1.011e-07, 0.0, -1.0, -2.878e-07, 0.0, -1.0, 9.191e-09, 0.0, -1.0, 0.0, 0.0, -1.0, 0.0, 0.0, -1.0, 0.0, 0.0, -1.0, 0.0, 0.0, -1.0, 0.0, 0.0, -1.0, 0.0, 0.0, 0.0, 0.0, -1.0, 0.0, 0.0, -1.0, 0.0, 0.0, -1.0, 0.0, 0.0, -1.0, 0.0, 0.0, -1.0, 0.0, 0.0, -1.0, 0.0, 1.0, 0.0, 0.0, 1.0, 0.0, 0.0, 1.0, 0.0, 0.0, 1.0, 0.0, 0.0, 1.0, 0.0, 0.0, 1.0, 0.0, -1.0, 5.118e-09, 0.0, -1.0, 1.035e-10, 0.0, -1.0, 5.222e-09, 0.0, -1.0, 5.118e-09, 0.0, -1.0, 0.0, 0.0, -1.0, 1.035e-10, 0.0, 1.0, 0.0, 0.0, 1.0, 0.0, 0.0, 1.0, 0.0, 0.0, 1.0, -3.407e-08, 0.0, 1.0, -3.407e-08, 0.0, 1.0, -3.407e-08, 0.0, 0.0, 1.0, 0.0, 0.0, 1.0, 0.0, 0.0, 1.0, 0.0, 0.0, 1.0, 0.0, 0.0, 1.0, 0.0, 0.0, 1.0, 0.0, 0.0, 2.486e-07, -1.0, 0.0, 2.486e-07, -1.0, 0.0, 2.486e-07, -1.0, 0.0, 2.486e-07, -1.0, 0.0, 2.486e-07, -1.0, 0.0, 2.486e-07, -1.0, 1.0, -6.649e-08, 0.0, 1.0, -2.58e-07, 0.0, 1.0, -3.245e-07, 0.0, 1.0, -6.649e-08, 0.0, 1.0, 0.0, 0.0, 1.0, -2.58e-07, 0.0, -1.0, 0.0, 0.0, -1.0, 0.0, 0.0, -1.0, 0.0, 0.0, -1.0, 0.0, 0.0, -1.0, 0.0, 0.0, -1.0, 0.0, 0.0, 0.0, 0.0, 1.0, 0.0, 0.0, 1.0, 0.0, 0.0, 1.0, 0.0, 0.0, 1.0, 0.0, 0.0, 1.0, 0.0, 0.0, 1.0, 0.0, -1.0, -8.722e-08, 0.0, -1.0, -8.722e-08, 0.0, -1.0, -8.722e-08, 0.0, -1.0, -8.722e-08, 0.0, -1.0, -8.722e-08, 0.0, -1.0, -8.722e-08, 0.0, 1.0, 8.722e-08, 0.0, 1.0, 8.722e-08, 0.0, 1.0, 8.722e-08, 0.0, 1.0, 8.722e-08, 0.0, 1.0, 8.722e-08, 0.0, 1.0, 8.722e-08, 0.0, 0.0, -1.0, 0.0, 0.0, -1.0, 0.0, 0.0, -1.0, 0.0, 0.0, -1.0, 0.0, 0.0, -1.0, 0.0, 0.0, -1.0, 1.0, 0.0, 0.0, 1.0, 0.0, 0.0, 1.0, 0.0, 0.0, 1.0, 0.0, 0.0, 1.0, 0.0, 0.0, 1.0, 0.0, 0.0, -1.0, -5.807e-08, 0.0, -1.0, -2.253e-07, 0.0, -1.0, 0.0, 0.0, -1.0, -5.807e-08, 0.0, -1.0, -2.834e-07, 0.0, -1.0, -2.253e-07, 0.0, 0.0, -2.486e-07, 1.0, 0.0, -2.486e-07, 1.0, 0.0, -2.486e-07, 1.0, 0.0, -2.486e-07, 1.0, 0.0, -2.486e-07, 1.0, 0.0, -2.486e-07, 1.0, 0.0, -1.0, 0.0, 0.0, -1.0, 0.0, 0.0, -1.0, 0.0, 0.0, -1.0, 0.0, 0.0, -1.0, 0.0, 0.0, -1.0, 0.0, 8.01e-08, -1.0, 0.0, 8.01e-08, -1.0, 0.0, 8.01e-08, -1.0, 0.0, 8.01e-08, -1.0, 0.0, 8.01e-08, -1.0, 0.0, 8.01e-08, -1.0, 0.0, 0.0, 0.0, -1.0, 0.0, 0.0, -1.0, 0.0, 0.0, -1.0, 0.0, 0.0, -1.0, 0.0, 0.0, -1.0, 0.0, 0.0, -1.0, -1.0, 0.0, 0.0, -1.0, 0.0, 0.0, -1.0, 0.0, 0.0, -1.0, 0.0, 0.0, -1.0, 0.0, 0.0, -1.0, 0.0, 0.0, 1.0, 0.0, 0.0, 1.0, 0.0, 0.0, 1.0, 0.0, 0.0, 1.0, 0.0, 0.0, 1.0, 0.0, 0.0, 1.0, 0.0, 0.0, -1.0, -1.123e-08, 0.0, -1.0, -2.269e-10, 0.0, -1.0, -1.145e-08, 0.0, -1.0, -1.123e-08, 0.0, -1.0, 0.0, 0.0, -1.0, -2.269e-10, 0.0, 0.0, 1.0, 0.0, 0.0, 1.0, 0.0, 0.0, 1.0, 0.0, 0.0, 1.0, 0.0, 0.0, 1.0, 0.0, 0.0, 1.0, 0.0, 0.0, 0.0, -1.0, 0.0, 0.0, -1.0, 0.0, 0.0, -1.0, 0.0, 0.0, -1.0, 0.0, 0.0, -1.0, 0.0, 0.0, -1.0, 1.0, 0.0, 0.0, 1.0, 0.0, 0.0, 1.0, 0.0, 0.0, 1.0, -1.653e-08, 0.0, 1.0, -1.653e-08, 0.0, 1.0, -1.653e-08, 0.0, 0.0, -1.0, 0.0, 0.0, -1.0, 0.0, 0.0, -1.0, 0.0, 0.0, -1.0, 0.0, 0.0, -1.0, 0.0, 0.0, -1.0, 0.0, 1.0, 0.0, 0.0, 1.0, 0.0, 0.0, 1.0, 0.0, 0.0, 1.0, -1.225e-07, 0.0, 1.0, -1.225e-07, 0.0, 1.0, -1.225e-07, 0.0, -1.0, 8.949e-09, 0.0, -1.0, 1.809e-10, 0.0, -1.0, 9.13e-09, 0.0, -1.0, 8.949e-09, 0.0, -1.0, 0.0, 0.0, -1.0, 1.809e-10, 0.0, 0.0, 1.0, 0.0, 0.0, 1.0, 0.0, 0.0, 1.0, 0.0, 0.0, 1.0, 0.0, 0.0, 1.0, 0.0, 0.0, 1.0, 0.0, 1.0, 2.29e-07, 0.0, 1.0, 8.886e-07, 0.0, 1.0, 0.0, 0.0, 1.0, 2.29e-07, 0.0, 1.0, 1.118e-06, 0.0, 1.0, 8.886e-07, 0.0, 0.0, 1.0, -0.000467, 0.0, 1.0, -0.0004668, 0.0, 1.0, -0.000467, 0.0, 1.0, -0.000467, 0.0, 1.0, -0.0004668, 0.0, 1.0, -0.0004668, -1.0, 6.285e-08, 0.0, -1.0, 2.439e-07, 0.0, -1.0, 3.068e-07, 0.0, -1.0, 6.285e-08, 0.0, -1.0, 0.0, 0.0, -1.0, 2.439e-07, 0.0, 6.049e-07, -2.115e-08, 1.0, 1.603e-07, -2.112e-08, 1.0, 1.646e-07, -2.131e-08, 1.0, 6.049e-07, -2.115e-08, 1.0, 2.809e-09, -2.127e-08, 1.0, 1.603e-07, -2.112e-08, 1.0, 0.0, -1.0, 9.172e-05, 0.0, -1.0, 9.163e-05, 0.0, -1.0, 9.172e-05, 0.0, -1.0, 9.172e-05, 0.0, -1.0, 9.163e-05, 0.0, -1.0, 9.163e-05, 0.0, 0.0, -1.0, 0.0, 0.0, -1.0, 0.0, 0.0, -1.0, 0.0, 0.0, -1.0, 0.0, 0.0, -1.0, 0.0, 0.0, -1.0, 1.0, 3.602e-08, 0.0, 1.0, -1.228e-07, 0.0, 1.0, -3.917e-07, 0.0, 1.0, 3.602e-08, 0.0, 1.0, 3.05e-07, 0.0, 1.0, -1.228e-07, 0.0, 1.0, 0.0, 0.0, 1.0, 0.0, 0.0, 1.0, 0.0, 0.0, 1.0, 0.0, 0.0, 1.0, 0.0, 0.0, 1.0, 0.0, 0.0, 0.0, 1.0, 0.0, 0.0, 1.0, 0.0, 0.0, 1.0, 0.0, 0.0, 1.0, 0.0, 0.0, 1.0, 0.0, 0.0, 1.0, 0.0, 0.0, 2.486e-07, -1.0, 0.0, 2.486e-07, -1.0, 0.0, 2.486e-07, -1.0, 0.0, 2.486e-07, -1.0, 0.0, 2.486e-07, -1.0, 0.0, 2.486e-07, -1.0, -1.0, 0.0, 0.0, -1.0, 0.0, 0.0, -1.0, 0.0, 0.0, -1.0, 0.0, 0.0, -1.0, 0.0, 0.0, -1.0, 0.0, 0.0, 1.0, -1.1e-06, 0.0, 1.0, -2.834e-07, 0.0, 1.0, -1.383e-06, 0.0, 1.0, -1.1e-06, 0.0, 1.0, 0.0, 0.0, 1.0, -2.834e-07, 0.0, 0.0, 0.0, 1.0, 0.0, 0.0, 1.0, 0.0, 0.0, 1.0, 0.0, 0.0, 1.0, 0.0, 0.0, 1.0, 0.0, 0.0, 1.0, 0.0, -1.0, -8.722e-08, 0.0, -1.0, -8.722e-08, 0.0, -1.0, -8.722e-08, 0.0, -1.0, -8.722e-08, 0.0, -1.0, -8.722e-08, 0.0, -1.0, -8.722e-08, 0.0, 1.0, 4.577e-09, 0.0, 1.0, 8.265e-08, 0.0, 1.0, 0.0, 0.0, 1.0, 4.577e-09, 0.0, 1.0, 8.722e-08, 0.0, 1.0, 8.265e-08, 1.0, 8.608e-08, 0.0, 1.0, 3.181e-09, 0.0, 1.0, 0.0, 0.0, 1.0, 8.608e-08, 0.0, 1.0, 8.926e-08, 0.0, 1.0, 3.181e-09, 0.0, 7.759e-08, -1.0, 0.0, 7.759e-08, -1.0, 0.0, 7.759e-08, -1.0, 0.0, 7.759e-08, -1.0, 0.0, 7.759e-08, -1.0, 0.0, 7.759e-08, -1.0, 0.0, 2.143e-09, -5.501e-08, 1.0, 5.898e-10, -5.501e-08, 1.0, 2.733e-09, -5.501e-08, 1.0, 2.143e-09, -5.501e-08, 1.0, 0.0, -5.501e-08, 1.0, 5.898e-10, -5.501e-08, 1.0, -7.759e-08, 1.0, 0.0, -7.759e-08, 1.0, 0.0, -7.759e-08, 1.0, 0.0, -7.759e-08, 1.0, 0.0, -7.759e-08, 1.0, 0.0, -7.759e-08, 1.0, 0.0, 9.613e-10, 6.37e-08, -1.0, 2.374e-10, 6.37e-08, -1.0, 1.199e-09, 6.37e-08, -1.0, 9.613e-10, 6.37e-08, -1.0, 0.0, 6.37e-08, -1.0, 2.374e-10, 6.37e-08, -1.0, -1.0, 4.102e-08, 0.0, -1.0, 1.516e-09, 0.0, -1.0, 4.254e-08, 0.0, -1.0, 4.102e-08, 0.0, -1.0, 0.0, 0.0, -1.0, 1.516e-09, 0.0, -8.194e-08, 1.0, 0.0, -8.194e-08, 1.0, 0.0, -8.194e-08, 1.0, 0.0, -8.194e-08, 1.0, 0.0, -8.194e-08, 1.0, 0.0, -8.194e-08, 1.0, 0.0, 1.0, 9.875e-08, 0.0, 1.0, -1.995e-07, 0.0, 1.0, 1.069e-07, 0.0, 1.0, 9.875e-08, 0.0, 1.0, -2.077e-07, 0.0, 1.0, -1.995e-07, 0.0, 8.194e-08, -1.0, 0.0, 8.194e-08, -1.0, 0.0, 8.194e-08, -1.0, 0.0, 8.194e-08, -1.0, 0.0, 8.194e-08, -1.0, 0.0, 8.194e-08, -1.0, 0.0, -1.0, -1.466e-08, 0.0, -1.0, -3.923e-10, 0.0, -1.0, -1.505e-08, 0.0, -1.0, -1.466e-08, 0.0, -1.0, 0.0, 0.0, -1.0, -3.923e-10, 0.0, -1.0, 6.141e-08, 0.0, -1.0, 2.287e-09, 0.0, -1.0, 6.37e-08, 0.0, -1.0, 6.141e-08, 0.0, -1.0, 0.0, 0.0, -1.0, 2.287e-09, 0.0, 0.0, 1.0, 0.0, 0.0, 1.0, 0.0, 0.0, 1.0, 0.0, 0.0, 1.0, 0.0, 0.0, 1.0, 0.0, 0.0, 1.0, 0.0, 1.0, 0.0, 0.0, 1.0, 0.0, 0.0, 1.0, 0.0, 0.0, 1.0, -4.672e-09, 0.0, 1.0, -4.672e-09, 0.0, 1.0, -4.672e-09, 0.0, 0.0, -5.665e-08, 1.0, 0.0, -5.665e-08, 1.0, 0.0, -5.665e-08, 1.0, 0.0, -5.665e-08, 1.0, 0.0, -5.665e-08, 1.0, 0.0, -5.665e-08, 1.0, 0.0, -1.0, 0.0, 0.0, -1.0, 0.0, 0.0, -1.0, 0.0, 0.0, -1.0, 0.0, 0.0, -1.0, 0.0, 0.0, -1.0, 0.0, 1.0, 0.0, 0.0, 1.0, 0.0, 0.0, 1.0, 0.0, 0.0, 1.0, 1.015e-07, 0.0, 1.0, 1.015e-07, 0.0, 1.0, 1.015e-07, 0.0, -1.0, -6.61e-08, 0.0, -1.0, -2.461e-09, 0.0, -1.0, -6.856e-08, 0.0, -1.0, -6.61e-08, 0.0, -1.0, 0.0, 0.0, -1.0, -2.461e-09, 0.0, 0.0, 1.0, 0.0, 0.0, 1.0, 0.0, 0.0, 1.0, 0.0, 0.0, 1.0, 0.0, 0.0, 1.0, 0.0, 0.0, 1.0, 0.0, 0.0, -1.0, 0.0, 0.0, -1.0, 0.0, 0.0, -1.0, 0.0, 0.0, -1.0, 0.0, 0.0, -1.0, 0.0, 0.0, -1.0, 0.0, 0.0, -5.665e-08, 1.0, 0.0, -5.665e-08, 1.0, 0.0, -5.665e-08, 1.0, 0.0, -5.665e-08, 1.0, 0.0, -5.665e-08, 1.0, 0.0, -5.665e-08, 1.0, 0.0559, 0.3669, 0.9286, 0.9528, -0.2989, 0.05389, 0.9286, -0.3678, 0.04937, 0.04804, 0.4164, 0.9079, 0.9528, -0.2989, 0.05389, 0.0559, 0.3669, 0.9286, -0.9808, 0.1919, -0.03537, 0.04804, 0.4164, 0.9079, 0.0559, 0.3669, 0.9286, 0.04804, 0.4164, 0.9079, 0.9744, -0.2201, 0.04525, 0.9528, -0.2989, 0.05389, 0.9744, -0.2201, 0.04525, -0.06121, -0.3791, -0.9233, 0.9528, -0.2989, 0.05389, 0.9744, -0.2201, 0.04525, -0.05873, -0.4405, -0.8958, -0.06121, -0.3791, -0.9233, -0.05873, -0.4405, -0.8958, -0.9571, 0.2857, -0.04918, -0.06121, -0.3791, -0.9233, -0.05873, -0.4405, -0.8958, -0.9808, 0.1919, -0.03537, -0.9571, 0.2857, -0.04918, -0.9808, 0.1919, -0.03537, 0.0559, 0.3669, 0.9286, -0.9571, 0.2857, -0.04918, -0.9571, 0.2857, -0.04918, 0.0559, 0.3669, 0.9286, 0.0296, 0.2043, 0.9785, 0.0559, 0.3669, 0.9286, 0.9286, -0.3678, 0.04937, 0.0296, 0.2043, 0.9785, 0.0296, 0.2043, 0.9785, 0.9286, -0.3678, 0.04937, 0.9648, -0.2616, 0.02661, 0.9286, -0.3678, 0.04937, 0.008427, -0.06239, -0.998, 0.9648, -0.2616, 0.02661, 0.9648, -0.2616, 0.02661, 0.008427, -0.06239, -0.998, 0.004035, 0.0006506, -1.0, 0.008427, -0.06239, -0.998, -0.9999, -0.005986, -0.0117, 0.004035, 0.0006506, -1.0, 0.004035, 0.0006506, -1.0, -0.9999, -0.005986, -0.0117, -0.9619, -0.2725, -0.01999, -0.9999, -0.005986, -0.0117, 0.0002185, -0.06745, 0.9977, -0.9619, -0.2725, -0.01999, -0.9619, -0.2725, -0.01999, 0.0002185, -0.06745, 0.9977, 0.03786, -0.2029, 0.9785, 0.0002185, -0.06745, 0.9977, 0.9288, 0.3683, 0.04081, 0.03786, -0.2029, 0.9785, 0.03786, -0.2029, 0.9785, 0.9288, 0.3683, 0.04081, 0.9514, 0.3056, 0.03771, 0.9288, 0.3683, 0.04081, -0.07784, 0.3745, -0.924, 0.9514, 0.3056, 0.03771, 0.9648, -0.2616, 0.02661, 0.004035, 0.0006506, -1.0, 0.9999, 0.005806, 0.01142, 0.9999, 0.005806, 0.01142, 0.004035, 0.0006506, -1.0, 0.0008168, 0.06245, -0.998, 0.004035, 0.0006506, -1.0, -0.9619, -0.2725, -0.01999, 0.0008168, 0.06245, -0.998, 0.0008168, 0.06245, -0.998, -0.9619, -0.2725, -0.01999, -0.9258, -0.3755, -0.04299, -0.9619, -0.2725, -0.01999, 0.03786, -0.2029, 0.9785, -0.9258, -0.3755, -0.04299, -0.9258, -0.3755, -0.04299, 0.03786, -0.2029, 0.9785, 0.07378, -0.3626, 0.929, 0.03786, -0.2029, 0.9785, 0.9514, 0.3056, 0.03771, 0.07378, -0.3626, 0.929, -0.03524, 0.1952, -0.9801, -0.9555, -0.2931, -0.03318, -0.07784, 0.3745, -0.924, 0.9288, 0.3683, 0.04081, -0.03524, 0.1952, -0.9801, -0.07784, 0.3745, -0.924, 0.9633, 0.2678, 0.01939, -0.03524, 0.1952, -0.9801, 0.9288, 0.3683, 0.04081, 0.0002185, -0.06745, 0.9977, 0.9633, 0.2678, 0.01939, 0.9288, 0.3683, 0.04081, -0.003635, -0.0008021, 1.0, 0.9633, 0.2678, 0.01939, 0.0002185, -0.06745, 0.9977, -0.9999, -0.005986, -0.0117, -0.003635, -0.0008021, 1.0, 0.0002185, -0.06745, 0.9977, -0.9633, 0.267, -0.02725, -0.003635, -0.0008021, 1.0, -0.9999, -0.005986, -0.0117, 0.008427, -0.06239, -0.998, -0.9633, 0.267, -0.02725, -0.9999, -0.005986, -0.0117, -0.02825, -0.2, -0.9794, -0.9633, 0.267, -0.02725, 0.008427, -0.06239, -0.998, 0.9286, -0.3678, 0.04937, -0.02825, -0.2, -0.9794, 0.008427, -0.06239, -0.998, 0.9528, -0.2989, 0.05389, -0.02825, -0.2, -0.9794, 0.9286, -0.3678, 0.04937, 0.9528, -0.2989, 0.05389, -0.06121, -0.3791, -0.9233, -0.02825, -0.2, -0.9794, -0.06121, -0.3791, -0.9233, -0.9269, 0.372, -0.05002, -0.02825, -0.2, -0.9794, -0.06121, -0.3791, -0.9233, -0.9571, 0.2857, -0.04918, -0.9269, 0.372, -0.05002, -0.9571, 0.2857, -0.04918, 0.0296, 0.2043, 0.9785, -0.9269, 0.372, -0.05002, -0.9269, 0.372, -0.05002, 0.0296, 0.2043, 0.9785, -0.0071, 0.06795, 0.9977, 0.0296, 0.2043, 0.9785, 0.9648, -0.2616, 0.02661, -0.0071, 0.06795, 0.9977, -0.0071, 0.06795, 0.9977, 0.9648, -0.2616, 0.02661, 0.9999, 0.005806, 0.01142, -0.9258, -0.3755, -0.04299, 0.07378, -0.3626, 0.929, -0.9555, -0.2931, -0.03318, -0.03524, 0.1952, -0.9801, -0.9258, -0.3755, -0.04299, -0.9555, -0.2931, -0.03318, 0.0008168, 0.06245, -0.998, -0.9258, -0.3755, -0.04299, -0.03524, 0.1952, -0.9801, 0.9633, 0.2678, 0.01939, 0.0008168, 0.06245, -0.998, -0.03524, 0.1952, -0.9801, 0.9999, 0.005806, 0.01142, 0.0008168, 0.06245, -0.998, 0.9633, 0.2678, 0.01939, -0.003635, -0.0008021, 1.0, 0.9999, 0.005806, 0.01142, 0.9633, 0.2678, 0.01939, -0.0071, 0.06795, 0.9977, 0.9999, 0.005806, 0.01142, -0.003635, -0.0008021, 1.0, -0.9633, 0.267, -0.02725, -0.0071, 0.06795, 0.9977, -0.003635, -0.0008021, 1.0, -0.9269, 0.372, -0.05002, -0.0071, 0.06795, 0.9977, -0.9633, 0.267, -0.02725, -0.02825, -0.2, -0.9794, -0.9269, 0.372, -0.05002, -0.9633, 0.267, -0.02725, 0.9514, 0.3056, 0.03771, -0.07784, 0.3745, -0.924, -0.08305, 0.4391, -0.8946, -0.07784, 0.3745, -0.924, -0.9799, -0.1993, -0.01231, -0.08305, 0.4391, -0.8946, -0.07784, 0.3745, -0.924, -0.9555, -0.2931, -0.03318, -0.9799, -0.1993, -0.01231, -0.9555, -0.2931, -0.03318, 0.07155, -0.4084, 0.91, -0.9799, -0.1993, -0.01231, -0.9555, -0.2931, -0.03318, 0.07378, -0.3626, 0.929, 0.07155, -0.4084, 0.91, 0.07378, -0.3626, 0.929, 0.9719, 0.2343, 0.02483, 0.07155, -0.4084, 0.91, 0.07378, -0.3626, 0.929, 0.9514, 0.3056, 0.03771, 0.9719, 0.2343, 0.02483, 0.9514, 0.3056, 0.03771, -0.08305, 0.4391, -0.8946, 0.9719, 0.2343, 0.02483, 5.735e-09, 2.79e-08, -1.0, 7.55e-09, 3.187e-08, -1.0, -7.494e-09, 3.169e-08, -1.0, 7.55e-09, 3.187e-08, -1.0, 1.295e-07, 2.662e-08, -1.0, -7.494e-09, 3.169e-08, -1.0, 7.55e-09, 3.187e-08, -1.0, 1.583e-07, 3.061e-08, -1.0, 1.295e-07, 2.662e-08, -1.0, 1.583e-07, 3.061e-08, -1.0, 9.07e-09, 3.065e-08, -1.0, 1.295e-07, 2.662e-08, -1.0, 1.583e-07, 3.061e-08, -1.0, 7.89e-09, 3.499e-08, -1.0, 9.07e-09, 3.065e-08, -1.0, 7.89e-09, 3.499e-08, -1.0, 6.329e-09, 2.752e-08, -1.0, 9.07e-09, 3.065e-08, -1.0, 7.89e-09, 3.499e-08, -1.0, 5.735e-09, 2.79e-08, -1.0, 6.329e-09, 2.752e-08, -1.0, 5.735e-09, 2.79e-08, -1.0, -7.494e-09, 3.169e-08, -1.0, 6.329e-09, 2.752e-08, -1.0, -0.9633, 0.2678, 0.01939, -0.0008204, 0.06246, -0.998, -0.004004, 0.0006348, -1.0, -0.03794, -0.2028, 0.9785, -0.9288, 0.3683, 0.04082, -0.9633, 0.2678, 0.01939, -0.9288, 0.3683, 0.04082, -0.0008204, 0.06246, -0.998, -0.9633, 0.2678, 0.01939, -0.9288, 0.3683, 0.04082, 0.03522, 0.1952, -0.9801, -0.0008204, 0.06246, -0.998, -0.07377, -0.3627, 0.929, -0.9288, 0.3683, 0.04082, -0.03794, -0.2028, 0.9785, -0.07377, -0.3627, 0.929, -0.9514, 0.3056, 0.03767, -0.9288, 0.3683, 0.04082, -0.9514, 0.3056, 0.03767, 0.03522, 0.1952, -0.9801, -0.9288, 0.3683, 0.04082, -0.9514, 0.3056, 0.03767, 0.07788, 0.3745, -0.924, 0.03522, 0.1952, -0.9801, 0.08305, 0.4391, -0.8946, 0.9555, -0.2931, -0.03319, 0.07788, 0.3745, -0.924, 0.08305, 0.4391, -0.8946, 0.9799, -0.1993, -0.0123, 0.9555, -0.2931, -0.03319, 0.9799, -0.1993, -0.0123, -0.07377, -0.3627, 0.929, 0.9555, -0.2931, -0.03319, 0.9799, -0.1993, -0.0123, -0.07157, -0.4083, 0.91, -0.07377, -0.3627, 0.929, -0.07157, -0.4083, 0.91, -0.9514, 0.3056, 0.03767, -0.07377, -0.3627, 0.929, -0.07157, -0.4083, 0.91, -0.9719, 0.2343, 0.02485, -0.9514, 0.3056, 0.03767, -0.9719, 0.2343, 0.02485, 0.07788, 0.3745, -0.924, -0.9514, 0.3056, 0.03767, -0.9719, 0.2343, 0.02485, 0.08305, 0.4391, -0.8946, 0.07788, 0.3745, -0.924, 0.9571, 0.2857, -0.04918, -0.04801, 0.4164, 0.9079, 0.9808, 0.1919, -0.03538, 0.9571, 0.2857, -0.04918, -0.05591, 0.3669, 0.9286, -0.04801, 0.4164, 0.9079, 0.9269, 0.372, -0.04999, -0.05591, 0.3669, 0.9286, 0.9571, 0.2857, -0.04918, 0.9269, 0.372, -0.04999, -0.02962, 0.2043, 0.9785, -0.05591, 0.3669, 0.9286, -0.02962, 0.2043, 0.9785, -0.9528, -0.2989, 0.05387, -0.05591, 0.3669, 0.9286, -0.02962, 0.2043, 0.9785, -0.9286, -0.3678, 0.04936, -0.9528, -0.2989, 0.05387, -0.9286, -0.3678, 0.04936, 0.06119, -0.3791, -0.9233, -0.9528, -0.2989, 0.05387, -0.9286, -0.3678, 0.04936, 0.02829, -0.1999, -0.9794, 0.06119, -0.3791, -0.9233, -0.9648, -0.2617, 0.02668, 0.02829, -0.1999, -0.9794, -0.9286, -0.3678, 0.04936, -0.9648, -0.2617, 0.02668, -0.00844, -0.0624, -0.998, 0.02829, -0.1999, -0.9794, -0.9999, 0.00581, 0.01142, -0.00844, -0.0624, -0.998, -0.9648, -0.2617, 0.02668, -0.9999, 0.00581, 0.01142, -0.004004, 0.0006348, -1.0, -0.00844, -0.0624, -0.998, -0.9633, 0.2678, 0.01939, -0.004004, 0.0006348, -1.0, -0.9999, 0.00581, 0.01142, -0.0002316, -0.06743, 0.9977, -0.9633, 0.2678, 0.01939, -0.9999, 0.00581, 0.01142, -0.03794, -0.2028, 0.9785, -0.9633, 0.2678, 0.01939, -0.0002316, -0.06743, 0.9977, 0.9258, -0.3755, -0.043, -0.03794, -0.2028, 0.9785, -0.0002316, -0.06743, 0.9977, 0.9555, -0.2931, -0.03319, -0.03794, -0.2028, 0.9785, 0.9258, -0.3755, -0.043, 0.9555, -0.2931, -0.03319, -0.07377, -0.3627, 0.929, -0.03794, -0.2028, 0.9785, 0.9633, 0.267, -0.02718, -0.02962, 0.2043, 0.9785, 0.9269, 0.372, -0.04999, 0.9633, 0.267, -0.02718, 0.00711, 0.06797, 0.9977, -0.02962, 0.2043, 0.9785, 0.00711, 0.06797, 0.9977, -0.9286, -0.3678, 0.04936, -0.02962, 0.2043, 0.9785, 0.00711, 0.06797, 0.9977, -0.9648, -0.2617, 0.02668, -0.9286, -0.3678, 0.04936, 0.003606, -0.0007931, 1.0, -0.9648, -0.2617, 0.02668, 0.00711, 0.06797, 0.9977, 0.003606, -0.0007931, 1.0, -0.9999, 0.00581, 0.01142, -0.9648, -0.2617, 0.02668, -0.0002316, -0.06743, 0.9977, -0.9999, 0.00581, 0.01142, 0.003606, -0.0007931, 1.0, 0.9258, -0.3755, -0.043, -0.0002316, -0.06743, 0.9977, 0.9619, -0.2726, -0.02, 0.9619, -0.2726, -0.02, -0.0002316, -0.06743, 0.9977, 0.003606, -0.0007931, 1.0, 0.9619, -0.2726, -0.02, 0.003606, -0.0007931, 1.0, 0.9999, -0.005976, -0.01168, 0.9999, -0.005976, -0.01168, 0.003606, -0.0007931, 1.0, 0.00711, 0.06797, 0.9977, 0.9999, -0.005976, -0.01168, 0.00711, 0.06797, 0.9977, 0.9633, 0.267, -0.02718, -0.05591, 0.3669, 0.9286, -0.9744, -0.2201, 0.04522, -0.04801, 0.4164, 0.9079, -0.05591, 0.3669, 0.9286, -0.9528, -0.2989, 0.05387, -0.9744, -0.2201, 0.04522, -0.9528, -0.2989, 0.05387, 0.05876, -0.4405, -0.8958, -0.9744, -0.2201, 0.04522, -0.9528, -0.2989, 0.05387, 0.06119, -0.3791, -0.9233, 0.05876, -0.4405, -0.8958, 0.06119, -0.3791, -0.9233, 0.9808, 0.1919, -0.03538, 0.05876, -0.4405, -0.8958, 0.06119, -0.3791, -0.9233, 0.9571, 0.2857, -0.04918, 0.9808, 0.1919, -0.03538, 0.02829, -0.1999, -0.9794, 0.9571, 0.2857, -0.04918, 0.06119, -0.3791, -0.9233, 0.02829, -0.1999, -0.9794, 0.9269, 0.372, -0.04999, 0.9571, 0.2857, -0.04918, -0.00844, -0.0624, -0.998, 0.9269, 0.372, -0.04999, 0.02829, -0.1999, -0.9794, -0.00844, -0.0624, -0.998, 0.9633, 0.267, -0.02718, 0.9269, 0.372, -0.04999, -0.004004, 0.0006348, -1.0, 0.9633, 0.267, -0.02718, -0.00844, -0.0624, -0.998, -0.004004, 0.0006348, -1.0, 0.9999, -0.005976, -0.01168, 0.9633, 0.267, -0.02718, -0.0008204, 0.06246, -0.998, 0.9999, -0.005976, -0.01168, -0.004004, 0.0006348, -1.0, -0.0008204, 0.06246, -0.998, 0.9619, -0.2726, -0.02, 0.9999, -0.005976, -0.01168, 0.03522, 0.1952, -0.9801, 0.9619, -0.2726, -0.02, -0.0008204, 0.06246, -0.998, 0.03522, 0.1952, -0.9801, 0.9258, -0.3755, -0.043, 0.9619, -0.2726, -0.02, 0.07788, 0.3745, -0.924, 0.9258, -0.3755, -0.043, 0.03522, 0.1952, -0.9801, 0.07788, 0.3745, -0.924, 0.9555, -0.2931, -0.03319, 0.9258, -0.3755, -0.043, 7.774e-08, 0.0, 1.0, 2.518e-07, -2.127e-08, 1.0, 0.0, 0.0, 1.0, 7.774e-08, 0.0, 1.0, 6.982e-08, -2.116e-08, 1.0, 2.518e-07, -2.127e-08, 1.0, 7.774e-08, 0.0, 1.0, 6.049e-07, -2.115e-08, 1.0, 6.982e-08, -2.116e-08, 1.0, 7.774e-08, 0.0, 1.0, 2.809e-09, -2.127e-08, 1.0, 6.049e-07, -2.115e-08, 1.0, 7.774e-08, 0.0, 1.0, 0.0, 0.0, 1.0, 2.809e-09, -2.127e-08, 1.0, 7.774e-08, 0.0, 1.0, 0.0, 0.0, 1.0, 0.0, 0.0, 1.0, 1.17e-08, 0.0, -1.0, 1.184e-08, 0.0, -1.0, 1.689e-09, 0.0, -1.0, 1.689e-09, 0.0, -1.0, -6.058e-10, 2.12e-08, -1.0, 1.17e-08, 0.0, -1.0, 1.689e-09, 0.0, -1.0, -5.231e-09, 2.121e-08, -1.0, -6.058e-10, 2.12e-08, -1.0, 1.689e-09, 0.0, -1.0, 0.0, 0.0, -1.0, -5.231e-09, 2.121e-08, -1.0])] * 3)])

# ---- objects
ob_supply_crate02_reference = bpy.data.objects.new('supply_crate02_reference', me_supply_crate02_reference)

# ---- transforms, parenting, visibility, modifiers, constraints
ob_supply_crate02_reference.location = (0.0, 0.0, 0.0)
_vg = ob_supply_crate02_reference.vertex_groups.new(name='static_prop')
_vg.add([0, 1, 2, 3, 4, 5, 6, 7, 8, 9, 10, 11, 12, 13, 14, 15, 16, 17, 18, 19, 20, 21, 22, 23, 24, 25, 26, 27, 28, 29, 30, 31, 32, 33, 34, 35, 36, 37, 38, 39, 40, 41, 42, 43, 44, 45, 46, 47, 48, 49, 50, 51, 52, 53, 54, 55, 56, 57, 58, 59, 60, 61, 62, 63, 64, 65, 66, 67, 68, 69, 70, 71, 72, 73, 74, 75, 76, 77, 78, 79, 80, 81, 82, 83, 84, 85, 86, 87, 88, 89, 90, 91, 92, 93, 94, 95, 96, 97, 98, 99, 100, 101, 102, 103, 104, 105, 106, 107, 108, 109, 110, 111, 112, 113, 114, 115, 116, 117, 118, 119, 120, 121, 122, 123, 124, 125, 126, 127, 128, 129, 130, 131, 132, 133, 134, 135, 136, 137, 138, 139, 140, 141, 142, 143, 144, 145, 146, 147, 148, 149, 150, 151, 152, 153, 154, 155, 156, 157, 158, 159, 160, 161, 162, 163, 164, 165, 166, 167, 168, 169, 170, 171, 172, 173, 174, 175, 176, 177, 178, 179, 180, 181, 182, 183, 184, 185, 186, 187, 188, 189, 190, 191], 1.0, 'REPLACE')
_m = ob_supply_crate02_reference.modifiers.new('Armature', 'ARMATURE')

# ---- collection membership
col_supply_crate02_reference.objects.link(ob_supply_crate02_reference)

# ---- scene / render settings (as saved in the file)
scene.frame_start = 0; scene.frame_end = 0; scene.frame_set(0)
scene.render.engine = 'BLENDER_EEVEE_NEXT'
scene.cycles.sampling_pattern = 'TABULATED_SOBOL'
scene.cycles.use_light_tree = False
scene.view_settings.view_transform = 'Filmic'
bpy.context.view_layer.update()

# ---- added for rendering (the .blend has no active camera and no usable light): camera, sun
cam_auto = bpy.data.cameras.new('AutoCamera')
cam_auto.lens = 50.0
cam_auto.sensor_width = 36.0
cam_auto.clip_end = 1000.0
ob_auto_camera = bpy.data.objects.new('AutoCamera', cam_auto)
scene.collection.objects.link(ob_auto_camera)
ob_auto_camera.location = (53.3382, -63.8379, 42.7164)
ob_auto_camera.rotation_euler = (1.09748, -7.21219e-08, 0.694738)
scene.camera = ob_auto_camera
light_auto_sun = bpy.data.lights.new('AutoSun', 'SUN')
light_auto_sun.energy = 3.0
light_auto_sun.angle = 0.0523599
ob_auto_sun = bpy.data.objects.new('AutoSun', light_auto_sun)
scene.collection.objects.link(ob_auto_sun)
ob_auto_sun.rotation_euler = (0.872665, 0.174533, 0.523599)
bpy.context.view_layer.update()
